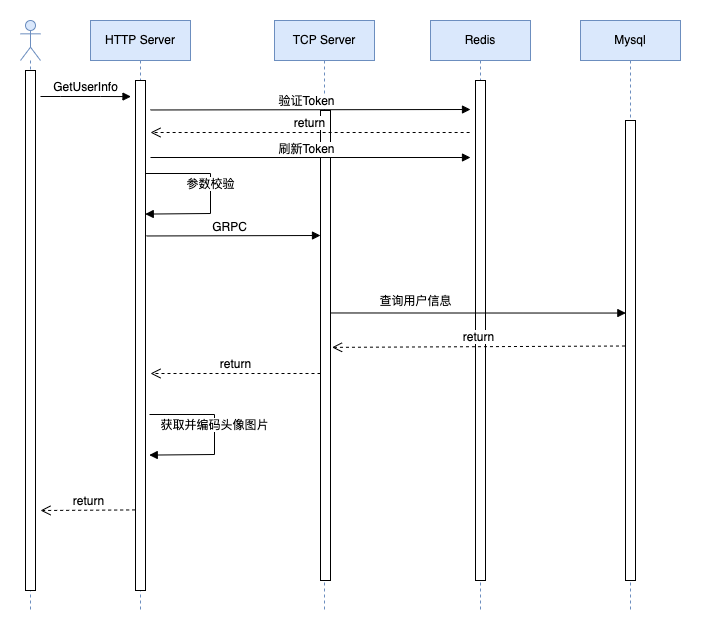

The diagram above was exported from draw.io. Its source (the exported page's mxGraphModel, read from the mxfile embedded in the PNG):
<mxGraphModel dx="1298" dy="724" grid="1" gridSize="10" guides="1" tooltips="1" connect="1" arrows="1" fold="1" page="1" pageScale="1" pageWidth="827" pageHeight="1169" math="0" shadow="0">
  <root>
    <mxCell id="0" />
    <mxCell id="1" parent="0" />
    <mxCell id="9l9WjlVxVtMmUVofkHBs-3" value="" style="shape=umlLifeline;participant=umlActor;perimeter=lifelinePerimeter;whiteSpace=wrap;html=1;container=1;collapsible=0;recursiveResize=0;verticalAlign=top;spacingTop=36;outlineConnect=0;fillColor=#dae8fc;strokeColor=#6c8ebf;" vertex="1" parent="1">
      <mxGeometry x="60" y="80" width="20" height="590" as="geometry" />
    </mxCell>
    <mxCell id="9l9WjlVxVtMmUVofkHBs-4" value="" style="html=1;points=[];perimeter=orthogonalPerimeter;" vertex="1" parent="9l9WjlVxVtMmUVofkHBs-3">
      <mxGeometry x="5" y="50" width="10" height="520" as="geometry" />
    </mxCell>
    <mxCell id="9l9WjlVxVtMmUVofkHBs-5" value="HTTP Server" style="shape=umlLifeline;perimeter=lifelinePerimeter;whiteSpace=wrap;html=1;container=1;collapsible=0;recursiveResize=0;outlineConnect=0;fillColor=#dae8fc;strokeColor=#6c8ebf;" vertex="1" parent="1">
      <mxGeometry x="130" y="80" width="100" height="590" as="geometry" />
    </mxCell>
    <mxCell id="9l9WjlVxVtMmUVofkHBs-9" value="" style="html=1;points=[];perimeter=orthogonalPerimeter;" vertex="1" parent="9l9WjlVxVtMmUVofkHBs-5">
      <mxGeometry x="45" y="60" width="10" height="510" as="geometry" />
    </mxCell>
    <mxCell id="9l9WjlVxVtMmUVofkHBs-16" value="参数校验" style="html=1;verticalAlign=bottom;endArrow=block;rounded=0;entryX=0.974;entryY=0.158;entryDx=0;entryDy=0;entryPerimeter=0;" edge="1" parent="9l9WjlVxVtMmUVofkHBs-5">
      <mxGeometry x="-0.0014" width="80" relative="1" as="geometry">
        <mxPoint x="55" y="153" as="sourcePoint" />
        <mxPoint x="54.74000000000001" y="193.58000000000004" as="targetPoint" />
        <Array as="points">
          <mxPoint x="120" y="153" />
          <mxPoint x="120" y="193" />
        </Array>
        <mxPoint as="offset" />
      </mxGeometry>
    </mxCell>
    <mxCell id="9l9WjlVxVtMmUVofkHBs-6" value="TCP Server" style="shape=umlLifeline;perimeter=lifelinePerimeter;whiteSpace=wrap;html=1;container=1;collapsible=0;recursiveResize=0;outlineConnect=0;fillColor=#dae8fc;strokeColor=#6c8ebf;" vertex="1" parent="1">
      <mxGeometry x="314" y="80" width="100" height="590" as="geometry" />
    </mxCell>
    <mxCell id="9l9WjlVxVtMmUVofkHBs-12" value="" style="html=1;points=[];perimeter=orthogonalPerimeter;" vertex="1" parent="9l9WjlVxVtMmUVofkHBs-6">
      <mxGeometry x="46" y="90" width="10" height="470" as="geometry" />
    </mxCell>
    <mxCell id="9l9WjlVxVtMmUVofkHBs-7" value="Redis&lt;span style=&quot;color: rgba(0, 0, 0, 0); font-family: monospace; font-size: 0px; text-align: start;&quot;&gt;%3CmxGraphModel%3E%3Croot%3E%3CmxCell%20id%3D%220%22%2F%3E%3CmxCell%20id%3D%221%22%20parent%3D%220%22%2F%3E%3CmxCell%20id%3D%222%22%20value%3D%22HTTP%20Server%22%20style%3D%22shape%3DumlLifeline%3Bperimeter%3DlifelinePerimeter%3BwhiteSpace%3Dwrap%3Bhtml%3D1%3Bcontainer%3D1%3Bcollapsible%3D0%3BrecursiveResize%3D0%3BoutlineConnect%3D0%3B%22%20vertex%3D%221%22%20parent%3D%221%22%3E%3CmxGeometry%20x%3D%22314%22%20y%3D%2280%22%20width%3D%22100%22%20height%3D%22590%22%20as%3D%22geometry%22%2F%3E%3C%2FmxCell%3E%3C%2Froot%3E%3C%2FmxGraphModel%3E&lt;/span&gt;" style="shape=umlLifeline;perimeter=lifelinePerimeter;whiteSpace=wrap;html=1;container=1;collapsible=0;recursiveResize=0;outlineConnect=0;fillColor=#dae8fc;strokeColor=#6c8ebf;" vertex="1" parent="1">
      <mxGeometry x="470" y="80" width="100" height="590" as="geometry" />
    </mxCell>
    <mxCell id="9l9WjlVxVtMmUVofkHBs-13" value="" style="html=1;points=[];perimeter=orthogonalPerimeter;" vertex="1" parent="9l9WjlVxVtMmUVofkHBs-7">
      <mxGeometry x="45" y="60" width="10" height="500" as="geometry" />
    </mxCell>
    <mxCell id="9l9WjlVxVtMmUVofkHBs-8" value="Mysql" style="shape=umlLifeline;perimeter=lifelinePerimeter;whiteSpace=wrap;html=1;container=1;collapsible=0;recursiveResize=0;outlineConnect=0;fillColor=#dae8fc;strokeColor=#6c8ebf;" vertex="1" parent="1">
      <mxGeometry x="620" y="80" width="100" height="590" as="geometry" />
    </mxCell>
    <mxCell id="9l9WjlVxVtMmUVofkHBs-21" value="" style="html=1;points=[];perimeter=orthogonalPerimeter;" vertex="1" parent="9l9WjlVxVtMmUVofkHBs-8">
      <mxGeometry x="45" y="100" width="10" height="460" as="geometry" />
    </mxCell>
    <mxCell id="9l9WjlVxVtMmUVofkHBs-10" value="GetUserInfo" style="html=1;verticalAlign=bottom;endArrow=block;rounded=0;entryX=-0.45;entryY=0.059;entryDx=0;entryDy=0;entryPerimeter=0;" edge="1" parent="1">
      <mxGeometry width="80" relative="1" as="geometry">
        <mxPoint x="80" y="156" as="sourcePoint" />
        <mxPoint x="170.5" y="156.09000000000003" as="targetPoint" />
        <Array as="points">
          <mxPoint x="100" y="156" />
          <mxPoint x="140" y="156" />
        </Array>
      </mxGeometry>
    </mxCell>
    <mxCell id="9l9WjlVxVtMmUVofkHBs-11" value="" style="html=1;verticalAlign=bottom;endArrow=block;rounded=0;exitX=1.1;exitY=0.097;exitDx=0;exitDy=0;exitPerimeter=0;" edge="1" parent="1">
      <mxGeometry width="80" relative="1" as="geometry">
        <mxPoint x="186" y="295.4699999999999" as="sourcePoint" />
        <mxPoint x="360" y="295" as="targetPoint" />
      </mxGeometry>
    </mxCell>
    <mxCell id="9l9WjlVxVtMmUVofkHBs-15" value="GRPC" style="edgeLabel;html=1;align=center;verticalAlign=middle;resizable=0;points=[];" vertex="1" connectable="0" parent="9l9WjlVxVtMmUVofkHBs-11">
      <mxGeometry x="-0.0009" y="-2" relative="1" as="geometry">
        <mxPoint x="-5" y="-11" as="offset" />
      </mxGeometry>
    </mxCell>
    <mxCell id="9l9WjlVxVtMmUVofkHBs-20" value="" style="html=1;verticalAlign=bottom;endArrow=block;rounded=0;exitX=1.1;exitY=0.097;exitDx=0;exitDy=0;exitPerimeter=0;entryX=0.035;entryY=0.349;entryDx=0;entryDy=0;entryPerimeter=0;" edge="1" parent="1">
      <mxGeometry width="80" relative="1" as="geometry">
        <mxPoint x="370" y="372.4699999999998" as="sourcePoint" />
        <mxPoint x="665.3499999999999" y="372.53999999999996" as="targetPoint" />
      </mxGeometry>
    </mxCell>
    <mxCell id="9l9WjlVxVtMmUVofkHBs-22" value="查询用户信息" style="text;html=1;align=center;verticalAlign=middle;resizable=0;points=[];autosize=1;strokeColor=none;fillColor=none;" vertex="1" parent="1">
      <mxGeometry x="410" y="351" width="90" height="20" as="geometry" />
    </mxCell>
    <mxCell id="9l9WjlVxVtMmUVofkHBs-24" value="return" style="html=1;verticalAlign=bottom;endArrow=open;dashed=1;endSize=8;rounded=0;exitX=-0.052;exitY=0.525;exitDx=0;exitDy=0;exitPerimeter=0;entryX=1.154;entryY=0.538;entryDx=0;entryDy=0;entryPerimeter=0;" edge="1" parent="1">
      <mxGeometry relative="1" as="geometry">
        <mxPoint x="664.48" y="405.5" as="sourcePoint" />
        <mxPoint x="371.53999999999996" y="406.8600000000001" as="targetPoint" />
      </mxGeometry>
    </mxCell>
    <mxCell id="9l9WjlVxVtMmUVofkHBs-26" value="return" style="html=1;verticalAlign=bottom;endArrow=open;dashed=1;endSize=8;rounded=0;" edge="1" parent="1">
      <mxGeometry relative="1" as="geometry">
        <mxPoint x="360" y="433" as="sourcePoint" />
        <mxPoint x="190" y="433" as="targetPoint" />
      </mxGeometry>
    </mxCell>
    <mxCell id="9l9WjlVxVtMmUVofkHBs-29" value="return" style="html=1;verticalAlign=bottom;endArrow=open;dashed=1;endSize=8;rounded=0;exitX=-0.034;exitY=0.842;exitDx=0;exitDy=0;exitPerimeter=0;" edge="1" parent="1" source="9l9WjlVxVtMmUVofkHBs-9">
      <mxGeometry relative="1" as="geometry">
        <mxPoint x="170" y="570" as="sourcePoint" />
        <mxPoint x="80" y="570" as="targetPoint" />
      </mxGeometry>
    </mxCell>
    <mxCell id="9l9WjlVxVtMmUVofkHBs-30" value="" style="html=1;verticalAlign=bottom;endArrow=block;rounded=0;exitX=1.1;exitY=0.097;exitDx=0;exitDy=0;exitPerimeter=0;" edge="1" parent="1">
      <mxGeometry width="80" relative="1" as="geometry">
        <mxPoint x="190" y="169.4699999999999" as="sourcePoint" />
        <mxPoint x="510" y="169" as="targetPoint" />
      </mxGeometry>
    </mxCell>
    <mxCell id="9l9WjlVxVtMmUVofkHBs-31" value="验证Token" style="edgeLabel;html=1;align=center;verticalAlign=middle;resizable=0;points=[];" vertex="1" connectable="0" parent="9l9WjlVxVtMmUVofkHBs-30">
      <mxGeometry x="-0.0009" y="-2" relative="1" as="geometry">
        <mxPoint x="-5" y="-11" as="offset" />
      </mxGeometry>
    </mxCell>
    <mxCell id="9l9WjlVxVtMmUVofkHBs-32" value="return" style="html=1;verticalAlign=bottom;endArrow=open;dashed=1;endSize=8;rounded=0;" edge="1" parent="1">
      <mxGeometry relative="1" as="geometry">
        <mxPoint x="509.1199999999999" y="192" as="sourcePoint" />
        <mxPoint x="190" y="192" as="targetPoint" />
      </mxGeometry>
    </mxCell>
    <mxCell id="9l9WjlVxVtMmUVofkHBs-33" value="" style="html=1;verticalAlign=bottom;endArrow=block;rounded=0;" edge="1" parent="1">
      <mxGeometry width="80" relative="1" as="geometry">
        <mxPoint x="190" y="217" as="sourcePoint" />
        <mxPoint x="510" y="217" as="targetPoint" />
      </mxGeometry>
    </mxCell>
    <mxCell id="9l9WjlVxVtMmUVofkHBs-34" value="刷新Token" style="edgeLabel;html=1;align=center;verticalAlign=middle;resizable=0;points=[];" vertex="1" connectable="0" parent="9l9WjlVxVtMmUVofkHBs-33">
      <mxGeometry x="-0.0009" y="-2" relative="1" as="geometry">
        <mxPoint x="-5" y="-11" as="offset" />
      </mxGeometry>
    </mxCell>
    <mxCell id="9l9WjlVxVtMmUVofkHBs-35" value="获取并编码头像图片" style="html=1;verticalAlign=bottom;endArrow=block;rounded=0;entryX=0.974;entryY=0.158;entryDx=0;entryDy=0;entryPerimeter=0;" edge="1" parent="1">
      <mxGeometry x="-0.0014" width="80" relative="1" as="geometry">
        <mxPoint x="189" y="474" as="sourcePoint" />
        <mxPoint x="188.74" y="514.58" as="targetPoint" />
        <Array as="points">
          <mxPoint x="254" y="474" />
          <mxPoint x="254" y="514" />
        </Array>
        <mxPoint as="offset" />
      </mxGeometry>
    </mxCell>
  </root>
</mxGraphModel>